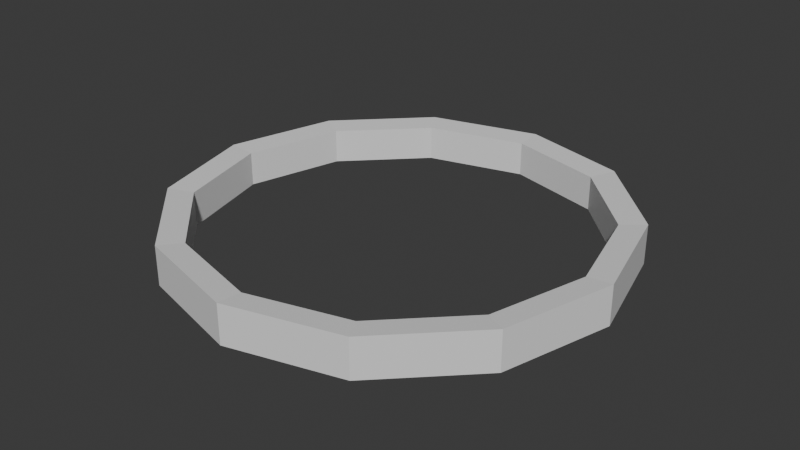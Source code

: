 # Source: goal_ring.blend  (saved by Blender 4.5.87; exported with 4.5.12 LTS)
import bpy
from mathutils import Matrix  # noqa: F401  (used for matrix-valued properties, if any)

bpy.ops.wm.read_factory_settings(use_empty=True)
scene = bpy.context.scene
scene.name = 'Scene'

# ---- collections
col_collection = bpy.data.collections.new('Collection'); scene.collection.children.link(col_collection)

# ---- materials (node trees are filled in below, after node groups)
mat_material = bpy.data.materials.new('Material')
mat_material.alpha_threshold = 0.0
mat_material.roughness = 0.5
mat_material.line_color = (0.0, 0.0, 0.0, 1.0)

# ---- material node trees
mat_material.use_nodes = True; mat_material.node_tree.nodes.clear()
_N = mat_material.node_tree.nodes; _L = mat_material.node_tree.links
n0 = _N.new('ShaderNodeOutputMaterial'); n0.name = 'Material Output'; n0.location = (200, 100)
n1 = _N.new('ShaderNodeBsdfPrincipled'); n1.name = 'Principled BSDF'; n1.location = (-200, 100)
n1.inputs[3].default_value = 1.45
_L.new(n1.outputs[0], n0.inputs[0])
n0.is_active_output = True

# ---- world
world_world = bpy.data.worlds.new('World'); scene.world = world_world
world_world.use_nodes = True; world_world.node_tree.nodes.clear()
_N = world_world.node_tree.nodes; _L = world_world.node_tree.links
n0 = _N.new('ShaderNodeOutputWorld'); n0.name = 'World Output'; n0.location = (200, 100)
n1 = _N.new('ShaderNodeBackground'); n1.name = 'Background'; n1.location = (-200, 100)
n1.inputs[0].default_value = (0.05088, 0.05088, 0.05088, 1.0)
_L.new(n1.outputs[0], n0.inputs[0])
n0.is_active_output = True
world_world.color = (0.05088, 0.05088, 0.05088)
world_world.sun_shadow_jitter_overblur = 0.0

# ---- meshes
me_cube = bpy.data.meshes.new('Cube')
me_cube.from_pydata([(9.313e-09, 2.0, -0.08837), (-1.0, 1.732, -0.08837), (-1.732, 1.0, -0.08837), (-2.0, 2.484e-09, -0.08837), (-1.732, -1.0, -0.08837), (-1.0, -1.732, -0.08837), (9.313e-09, -2.0, -0.08837), (1.0, -1.732, -0.08837), (1.732, -1.0, -0.08837), (2.0, 2.484e-09, -0.08837), (1.732, 1.0, -0.08837), (1.0, 1.732, -0.08837), (9.313e-09, 2.0, 0.2651), (-1.0, 1.732, 0.2651), (-1.732, 1.0, 0.2651), (-2.0, 2.484e-09, 0.2651), (-1.732, -1.0, 0.2651), (-1.0, -1.732, 0.2651), (9.313e-09, -2.0, 0.2651), (1.0, -1.732, 0.2651), (1.732, -1.0, 0.2651), (2.0, 2.484e-09, 0.2651), (1.732, 1.0, 0.2651), (1.0, 1.732, 0.2651), (8.74e-09, 1.769, -0.06797), (-0.8846, 1.532, -0.06797), (-1.532, 0.8846, -0.06797), (-1.769, 1.91e-09, -0.06797), (-1.532, -0.8846, -0.06797), (-0.8846, -1.532, -0.06797), (8.74e-09, -1.769, -0.06797), (0.8846, -1.532, -0.06797), (1.532, -0.8846, -0.06797), (1.769, 1.91e-09, -0.06797), (1.532, 0.8846, -0.06797), (0.8846, 1.532, -0.06797), (8.74e-09, 1.769, 0.2447), (-0.8846, 1.532, 0.2447), (-1.532, 0.8846, 0.2447), (-1.769, 1.91e-09, 0.2447), (-1.532, -0.8846, 0.2447), (-0.8846, -1.532, 0.2447), (8.74e-09, -1.769, 0.2447), (0.8846, -1.532, 0.2447), (1.532, -0.8846, 0.2447), (1.769, 1.91e-09, 0.2447), (1.532, 0.8846, 0.2447), (0.8846, 1.532, 0.2447)], [], [(4, 16, 15, 3), (11, 23, 22, 10), (1, 13, 12, 0), (8, 20, 19, 7), (5, 17, 16, 4), (0, 12, 23, 11), (2, 14, 13, 1), (9, 21, 20, 8), (6, 18, 17, 5), (3, 15, 14, 2), (10, 22, 21, 9), (7, 19, 18, 6), (28, 27, 39, 40), (35, 34, 46, 47), (25, 24, 36, 37), (32, 31, 43, 44), (29, 28, 40, 41), (24, 35, 47, 36), (26, 25, 37, 38), (33, 32, 44, 45), (30, 29, 41, 42), (27, 26, 38, 39), (34, 33, 45, 46), (31, 30, 42, 43), (18, 19, 43, 42), (0, 11, 35, 24), (5, 4, 28, 29), (19, 20, 44, 43), (12, 13, 37, 36), (6, 5, 29, 30), (20, 21, 45, 44), (13, 14, 38, 37), (7, 6, 30, 31), (21, 22, 46, 45), (14, 15, 39, 38), (8, 7, 31, 32), (22, 23, 47, 46), (1, 0, 24, 25), (15, 16, 40, 39), (9, 8, 32, 33), (23, 12, 36, 47), (2, 1, 25, 26), (16, 17, 41, 40), (10, 9, 33, 34), (3, 2, 26, 27), (17, 18, 42, 41), (11, 10, 34, 35), (4, 3, 27, 28)])
_uv = me_cube.uv_layers.new(name='UVMap')
_uv.uv.foreach_set('vector', [0.6945, 0.1882, 0.7583, 0.1882, 0.7583, 0.375, 0.6945, 0.375, 0.8264, 0.3311, 0.8902, 0.3311, 0.8902, 0.5179, 0.8264, 0.5179, 0.9561, 0.7707, 0.8924, 0.7707, 0.8924, 0.5839, 0.9561, 0.5839, 0.8243, 0.5618, 0.7605, 0.5618, 0.7605, 0.375, 0.8243, 0.375, 0.6945, 0.001426, 0.7583, 0.001426, 0.7583, 0.1882, 0.6945, 0.1882, 0.9561, 0.5839, 0.8924, 0.5839, 0.8924, 0.3971, 0.9561, 0.3971, 0.9561, 0.9575, 0.8924, 0.9575, 0.8924, 0.7707, 0.9561, 0.7707, 0.8264, 0.7047, 0.8902, 0.7047, 0.8902, 0.8915, 0.8264, 0.8915, 0.8243, 0.1882, 0.7605, 0.1882, 0.7605, 0.001426, 0.8243, 0.001426, 0.6945, 0.375, 0.7583, 0.375, 0.7583, 0.5618, 0.6945, 0.5618, 0.8264, 0.5179, 0.8902, 0.5179, 0.8902, 0.7047, 0.8264, 0.7047, 0.8243, 0.375, 0.7605, 0.375, 0.7605, 0.1882, 0.8243, 0.1882, 0.1322, 0.8344, 0.1322, 0.6692, 0.1886, 0.6692, 0.1886, 0.8344, 0.4959, 0.4011, 0.4959, 0.5663, 0.4395, 0.5663, 0.4395, 0.4011, 0.1915, 0.7316, 0.1915, 0.5663, 0.2479, 0.5663, 0.2479, 0.7316, 0.306, 0.5013, 0.306, 0.6665, 0.2495, 0.6665, 0.2495, 0.5013, 0.1322, 0.9997, 0.1322, 0.8344, 0.1886, 0.8344, 0.1886, 0.9997, 0.1915, 0.5663, 0.1915, 0.4011, 0.2479, 0.4011, 0.2479, 0.5663, 0.1915, 0.8968, 0.1915, 0.7316, 0.2479, 0.7316, 0.2479, 0.8968, 0.4959, 0.7316, 0.4959, 0.8968, 0.4395, 0.8968, 0.4395, 0.7316, 0.306, 0.8318, 0.306, 0.997, 0.2495, 0.997, 0.2495, 0.8318, 0.1322, 0.6692, 0.1322, 0.504, 0.1886, 0.504, 0.1886, 0.6692, 0.4959, 0.5663, 0.4959, 0.7316, 0.4395, 0.7316, 0.4395, 0.5663, 0.306, 0.6665, 0.306, 0.8318, 0.2495, 0.8318, 0.2495, 0.6665, 0.2196, 0.1629, 0.2196, 0.3497, 0.1792, 0.339, 0.1792, 0.1737, 0.2208, 0.1629, 0.3139, 0.0009748, 0.3435, 0.03045, 0.2612, 0.1737, 0.3745, 0.0009746, 0.4675, 0.1629, 0.4271, 0.1737, 0.3448, 0.03045, 0.2196, 0.3497, 0.1265, 0.5117, 0.09686, 0.4822, 0.1792, 0.339, 0.4694, 0.3497, 0.4694, 0.1629, 0.5098, 0.1737, 0.5098, 0.339, 0.1233, 0.3497, 0.03025, 0.5117, 0.0005884, 0.4822, 0.08291, 0.339, 0.5993, 0.1315, 0.6924, 0.2935, 0.652, 0.3043, 0.5697, 0.161, 0.4694, 0.1629, 0.5625, 0.0009748, 0.5921, 0.03045, 0.5098, 0.1737, 0.1233, 0.1629, 0.1233, 0.3497, 0.08291, 0.339, 0.08291, 0.1737, 0.6924, 0.2935, 0.6924, 0.4803, 0.652, 0.4695, 0.652, 0.3043, 0.5505, 0.1315, 0.6436, 0.2935, 0.6032, 0.3043, 0.5209, 0.161, 0.03025, 0.0009748, 0.1233, 0.1629, 0.08291, 0.1737, 0.0005882, 0.03045, 0.6924, 0.4803, 0.5993, 0.6423, 0.5697, 0.6128, 0.652, 0.4695, 0.2208, 0.3497, 0.2208, 0.1629, 0.2612, 0.1737, 0.2612, 0.339, 0.6436, 0.2935, 0.6436, 0.4803, 0.6032, 0.4695, 0.6032, 0.3043, 0.1714, 0.3497, 0.07838, 0.5117, 0.04872, 0.4822, 0.131, 0.339, 0.5625, 0.5117, 0.4694, 0.3497, 0.5098, 0.339, 0.5921, 0.4822, 0.3139, 0.5117, 0.2208, 0.3497, 0.2612, 0.339, 0.3435, 0.4822, 0.6436, 0.4803, 0.5505, 0.6423, 0.5209, 0.6128, 0.6032, 0.4695, 0.1714, 0.1629, 0.1714, 0.3497, 0.131, 0.339, 0.131, 0.1737, 0.4675, 0.3497, 0.3745, 0.5117, 0.3448, 0.4822, 0.4271, 0.339, 0.1265, 0.0009748, 0.2196, 0.1629, 0.1792, 0.1737, 0.09686, 0.03045, 0.07838, 0.0009747, 0.1714, 0.1629, 0.131, 0.1737, 0.04872, 0.03045, 0.4675, 0.1629, 0.4675, 0.3497, 0.4271, 0.339, 0.4271, 0.1737])
me_cube.materials.append(mat_material)
me_cube.use_mirror_vertex_groups = False
me_cube.update()

# ---- objects
ob_cube = bpy.data.objects.new('Cube', me_cube)

# ---- transforms, parenting, visibility, modifiers, constraints
ob_cube.location = (0.0, 0.0, 0.0)
ob_cube.lock_rotations_4d = False
ob_cube.empty_display_type = 'ARROWS'
ob_cube.lineart.crease_threshold = 0.0

# ---- collection membership
col_collection.objects.link(ob_cube)

# ---- scene / render settings (as saved in the file)
scene.frame_start = 1; scene.frame_end = 250; scene.frame_set(1)
scene.render.engine = 'BLENDER_EEVEE_NEXT'
bpy.context.view_layer.update()

# ---- added for rendering (the .blend has no active camera and no usable light): camera, sun
cam_auto = bpy.data.cameras.new('AutoCamera')
cam_auto.lens = 50.0
cam_auto.sensor_width = 36.0
cam_auto.clip_end = 1000.0
ob_auto_camera = bpy.data.objects.new('AutoCamera', cam_auto)
scene.collection.objects.link(ob_auto_camera)
ob_auto_camera.location = (5.24407, -6.29288, 4.28362)
ob_auto_camera.rotation_euler = (1.09748, -7.21219e-08, 0.694738)
scene.camera = ob_auto_camera
light_auto_sun = bpy.data.lights.new('AutoSun', 'SUN')
light_auto_sun.energy = 3.0
light_auto_sun.angle = 0.0523599
ob_auto_sun = bpy.data.objects.new('AutoSun', light_auto_sun)
scene.collection.objects.link(ob_auto_sun)
ob_auto_sun.rotation_euler = (0.872665, 0.174533, 0.523599)
bpy.context.view_layer.update()
